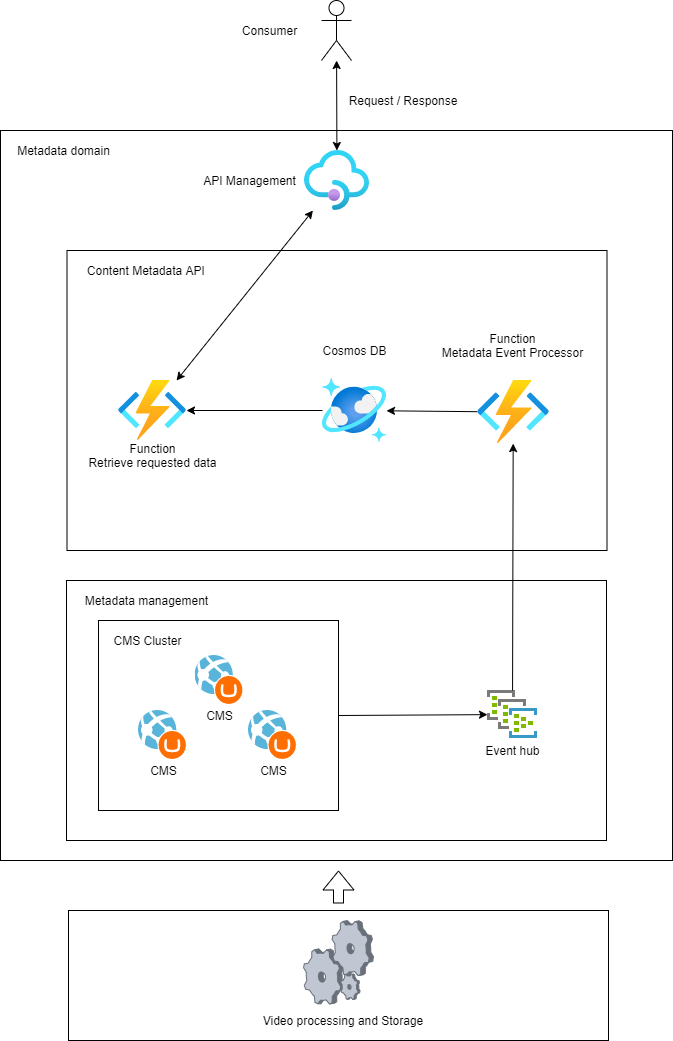

The diagram above was exported from draw.io. Its source (the exported page's mxGraphModel, read from the mxfile embedded in the PNG):
<mxGraphModel dx="1422" dy="724" grid="1" gridSize="10" guides="1" tooltips="1" connect="1" arrows="1" fold="1" page="1" pageScale="1" pageWidth="850" pageHeight="1100" background="#FFFFFF" math="0" shadow="0">
  <root>
    <mxCell id="0" />
    <mxCell id="1" parent="0" />
    <mxCell id="7C1SXL1yamp_LR-CE2QS-50" value="" style="rounded=0;whiteSpace=wrap;html=1;" parent="1" vertex="1">
      <mxGeometry x="82" y="170" width="672" height="730" as="geometry" />
    </mxCell>
    <mxCell id="7C1SXL1yamp_LR-CE2QS-39" value="" style="rounded=0;whiteSpace=wrap;html=1;" parent="1" vertex="1">
      <mxGeometry x="148" y="620" width="540" height="260" as="geometry" />
    </mxCell>
    <mxCell id="7C1SXL1yamp_LR-CE2QS-1" value="" style="rounded=0;whiteSpace=wrap;html=1;" parent="1" vertex="1">
      <mxGeometry x="148.5" y="290" width="540" height="300" as="geometry" />
    </mxCell>
    <mxCell id="7C1SXL1yamp_LR-CE2QS-2" value="" style="shape=umlActor;verticalLabelPosition=bottom;verticalAlign=top;html=1;outlineConnect=0;" parent="1" vertex="1">
      <mxGeometry x="403" y="40" width="30" height="60" as="geometry" />
    </mxCell>
    <mxCell id="7C1SXL1yamp_LR-CE2QS-4" value="Request / Response" style="text;html=1;strokeColor=none;fillColor=none;align=center;verticalAlign=middle;whiteSpace=wrap;rounded=0;" parent="1" vertex="1">
      <mxGeometry x="425" y="130" width="120" height="20" as="geometry" />
    </mxCell>
    <mxCell id="7C1SXL1yamp_LR-CE2QS-7" value="Content Metadata API&amp;nbsp;" style="text;html=1;align=center;verticalAlign=middle;resizable=0;points=[];autosize=1;strokeColor=none;" parent="1" vertex="1">
      <mxGeometry x="158.5" y="300" width="140" height="20" as="geometry" />
    </mxCell>
    <mxCell id="7C1SXL1yamp_LR-CE2QS-14" value="Consumer" style="text;html=1;align=center;verticalAlign=middle;resizable=0;points=[];autosize=1;strokeColor=none;" parent="1" vertex="1">
      <mxGeometry x="315.5" y="60" width="70" height="20" as="geometry" />
    </mxCell>
    <mxCell id="7C1SXL1yamp_LR-CE2QS-21" value="" style="group" parent="1" vertex="1" connectable="0">
      <mxGeometry x="559" y="730" width="70" height="70" as="geometry" />
    </mxCell>
    <mxCell id="7C1SXL1yamp_LR-CE2QS-22" value="" style="group" parent="7C1SXL1yamp_LR-CE2QS-21" vertex="1" connectable="0">
      <mxGeometry width="70" height="70" as="geometry" />
    </mxCell>
    <mxCell id="7C1SXL1yamp_LR-CE2QS-20" value="Event hub" style="text;html=1;align=center;verticalAlign=middle;resizable=0;points=[];autosize=1;strokeColor=none;" parent="7C1SXL1yamp_LR-CE2QS-22" vertex="1">
      <mxGeometry y="50" width="70" height="20" as="geometry" />
    </mxCell>
    <mxCell id="7C1SXL1yamp_LR-CE2QS-19" value="" style="aspect=fixed;html=1;points=[];align=center;image;fontSize=12;image=img/lib/mscae/Dedicated_Event_Hub.svg;" parent="7C1SXL1yamp_LR-CE2QS-22" vertex="1">
      <mxGeometry x="10" width="50" height="48" as="geometry" />
    </mxCell>
    <mxCell id="7C1SXL1yamp_LR-CE2QS-37" value="" style="endArrow=classic;html=1;" parent="1" source="7C1SXL1yamp_LR-CE2QS-19" target="7C1SXL1yamp_LR-CE2QS-35" edge="1">
      <mxGeometry width="50" height="50" relative="1" as="geometry">
        <mxPoint x="268" y="720" as="sourcePoint" />
        <mxPoint x="318" y="670" as="targetPoint" />
      </mxGeometry>
    </mxCell>
    <mxCell id="7C1SXL1yamp_LR-CE2QS-38" value="" style="endArrow=classic;html=1;" parent="1" source="7C1SXL1yamp_LR-CE2QS-35" target="edPoTEyCNXIBTpqN8bcD-8" edge="1">
      <mxGeometry width="50" height="50" relative="1" as="geometry">
        <mxPoint x="270" y="820" as="sourcePoint" />
        <mxPoint x="320" y="770" as="targetPoint" />
      </mxGeometry>
    </mxCell>
    <mxCell id="7C1SXL1yamp_LR-CE2QS-40" value="Metadata management" style="text;html=1;align=center;verticalAlign=middle;resizable=0;points=[];autosize=1;strokeColor=none;" parent="1" vertex="1">
      <mxGeometry x="158" y="630" width="140" height="20" as="geometry" />
    </mxCell>
    <mxCell id="7C1SXL1yamp_LR-CE2QS-41" value="" style="group" parent="1" vertex="1" connectable="0">
      <mxGeometry x="275.5" y="190" width="175.5" height="60" as="geometry" />
    </mxCell>
    <mxCell id="edPoTEyCNXIBTpqN8bcD-1" value="" style="aspect=fixed;html=1;points=[];align=center;image;fontSize=12;image=img/lib/azure2/integration/API_Management_Services.svg;" parent="7C1SXL1yamp_LR-CE2QS-41" vertex="1">
      <mxGeometry x="110.5" width="65" height="60" as="geometry" />
    </mxCell>
    <mxCell id="edPoTEyCNXIBTpqN8bcD-2" value="API Management&lt;br&gt;" style="text;html=1;align=center;verticalAlign=middle;resizable=0;points=[];autosize=1;strokeColor=none;" parent="7C1SXL1yamp_LR-CE2QS-41" vertex="1">
      <mxGeometry y="20" width="110" height="20" as="geometry" />
    </mxCell>
    <mxCell id="7C1SXL1yamp_LR-CE2QS-48" value="" style="group" parent="1" vertex="1" connectable="0">
      <mxGeometry x="150" y="950" width="540" height="130" as="geometry" />
    </mxCell>
    <mxCell id="7C1SXL1yamp_LR-CE2QS-45" value="" style="rounded=0;whiteSpace=wrap;html=1;" parent="7C1SXL1yamp_LR-CE2QS-48" vertex="1">
      <mxGeometry width="540" height="130" as="geometry" />
    </mxCell>
    <mxCell id="7C1SXL1yamp_LR-CE2QS-46" value="Video processing and Storage" style="text;html=1;strokeColor=none;fillColor=none;align=center;verticalAlign=middle;whiteSpace=wrap;rounded=0;" parent="7C1SXL1yamp_LR-CE2QS-48" vertex="1">
      <mxGeometry x="175" y="100" width="200" height="20" as="geometry" />
    </mxCell>
    <mxCell id="7C1SXL1yamp_LR-CE2QS-47" value="" style="verticalLabelPosition=bottom;aspect=fixed;html=1;verticalAlign=top;strokeColor=none;align=center;outlineConnect=0;shape=mxgraph.citrix.process;" parent="7C1SXL1yamp_LR-CE2QS-48" vertex="1">
      <mxGeometry x="235" y="10" width="70" height="83.46" as="geometry" />
    </mxCell>
    <mxCell id="7C1SXL1yamp_LR-CE2QS-49" value="" style="shape=flexArrow;endArrow=classic;html=1;" parent="1" edge="1">
      <mxGeometry width="50" height="50" relative="1" as="geometry">
        <mxPoint x="420" y="943" as="sourcePoint" />
        <mxPoint x="420" y="910" as="targetPoint" />
      </mxGeometry>
    </mxCell>
    <mxCell id="7C1SXL1yamp_LR-CE2QS-52" value="Metadata domain" style="text;html=1;align=center;verticalAlign=middle;resizable=0;points=[];autosize=1;strokeColor=none;" parent="1" vertex="1">
      <mxGeometry x="90" y="180" width="110" height="20" as="geometry" />
    </mxCell>
    <mxCell id="7C1SXL1yamp_LR-CE2QS-53" value="" style="endArrow=classic;startArrow=classic;html=1;" parent="1" source="edPoTEyCNXIBTpqN8bcD-1" target="7C1SXL1yamp_LR-CE2QS-2" edge="1">
      <mxGeometry width="50" height="50" relative="1" as="geometry">
        <mxPoint x="300" y="250" as="sourcePoint" />
        <mxPoint x="350" y="200" as="targetPoint" />
      </mxGeometry>
    </mxCell>
    <mxCell id="7C1SXL1yamp_LR-CE2QS-34" value="Function&lt;br&gt;Metadata Event Processor&lt;br&gt;" style="text;html=1;align=center;verticalAlign=middle;resizable=0;points=[];autosize=1;strokeColor=none;" parent="1" vertex="1">
      <mxGeometry x="514" y="369.99999999999994" width="160" height="30" as="geometry" />
    </mxCell>
    <mxCell id="7C1SXL1yamp_LR-CE2QS-35" value="" style="aspect=fixed;html=1;points=[];align=center;image;fontSize=12;image=img/lib/azure2/compute/Function_Apps.svg;" parent="1" vertex="1">
      <mxGeometry x="559" y="420" width="71.5" height="63.09" as="geometry" />
    </mxCell>
    <mxCell id="edPoTEyCNXIBTpqN8bcD-8" value="" style="aspect=fixed;html=1;points=[];align=center;image;fontSize=12;image=img/lib/azure2/databases/Azure_Cosmos_DB.svg;" parent="1" vertex="1">
      <mxGeometry x="404" y="418" width="64" height="64" as="geometry" />
    </mxCell>
    <mxCell id="edPoTEyCNXIBTpqN8bcD-9" value="Cosmos DB" style="text;html=1;align=center;verticalAlign=middle;resizable=0;points=[];autosize=1;strokeColor=none;" parent="1" vertex="1">
      <mxGeometry x="396" y="380" width="80" height="20" as="geometry" />
    </mxCell>
    <mxCell id="edPoTEyCNXIBTpqN8bcD-4" value="" style="aspect=fixed;html=1;points=[];align=center;image;fontSize=12;image=img/lib/azure2/compute/Function_Apps.svg;" parent="1" vertex="1">
      <mxGeometry x="200" y="420" width="68" height="60" as="geometry" />
    </mxCell>
    <mxCell id="edPoTEyCNXIBTpqN8bcD-5" value="Function&lt;br&gt;Retrieve requested data" style="text;html=1;align=center;verticalAlign=middle;resizable=0;points=[];autosize=1;strokeColor=none;" parent="1" vertex="1">
      <mxGeometry x="164" y="480" width="140" height="30" as="geometry" />
    </mxCell>
    <mxCell id="zJeRxWH4Z8BgfSXMGaRG-10" value="" style="group" vertex="1" connectable="0" parent="1">
      <mxGeometry x="180" y="660" width="240" height="190" as="geometry" />
    </mxCell>
    <mxCell id="zJeRxWH4Z8BgfSXMGaRG-9" value="" style="rounded=0;whiteSpace=wrap;html=1;" vertex="1" parent="zJeRxWH4Z8BgfSXMGaRG-10">
      <mxGeometry width="240" height="190" as="geometry" />
    </mxCell>
    <mxCell id="zJeRxWH4Z8BgfSXMGaRG-1" value="" style="group" vertex="1" connectable="0" parent="zJeRxWH4Z8BgfSXMGaRG-10">
      <mxGeometry x="40" y="90" width="49" height="70" as="geometry" />
    </mxCell>
    <mxCell id="zJeRxWH4Z8BgfSXMGaRG-2" value="" style="group" vertex="1" connectable="0" parent="zJeRxWH4Z8BgfSXMGaRG-1">
      <mxGeometry width="49" height="70" as="geometry" />
    </mxCell>
    <mxCell id="zJeRxWH4Z8BgfSXMGaRG-3" value="CMS" style="text;html=1;align=center;verticalAlign=middle;resizable=0;points=[];autosize=1;strokeColor=none;" vertex="1" parent="zJeRxWH4Z8BgfSXMGaRG-2">
      <mxGeometry x="4.5" y="50" width="40" height="20" as="geometry" />
    </mxCell>
    <mxCell id="zJeRxWH4Z8BgfSXMGaRG-4" value="" style="aspect=fixed;html=1;points=[];align=center;image;fontSize=12;image=img/lib/mscae/WebAppUmbraco.svg;" vertex="1" parent="zJeRxWH4Z8BgfSXMGaRG-1">
      <mxGeometry width="49" height="50" as="geometry" />
    </mxCell>
    <mxCell id="zJeRxWH4Z8BgfSXMGaRG-5" value="" style="group" vertex="1" connectable="0" parent="zJeRxWH4Z8BgfSXMGaRG-10">
      <mxGeometry x="150" y="90" width="49" height="70" as="geometry" />
    </mxCell>
    <mxCell id="zJeRxWH4Z8BgfSXMGaRG-6" value="" style="group" vertex="1" connectable="0" parent="zJeRxWH4Z8BgfSXMGaRG-5">
      <mxGeometry width="49" height="70" as="geometry" />
    </mxCell>
    <mxCell id="zJeRxWH4Z8BgfSXMGaRG-7" value="CMS" style="text;html=1;align=center;verticalAlign=middle;resizable=0;points=[];autosize=1;strokeColor=none;" vertex="1" parent="zJeRxWH4Z8BgfSXMGaRG-6">
      <mxGeometry x="4.5" y="50" width="40" height="20" as="geometry" />
    </mxCell>
    <mxCell id="zJeRxWH4Z8BgfSXMGaRG-8" value="" style="aspect=fixed;html=1;points=[];align=center;image;fontSize=12;image=img/lib/mscae/WebAppUmbraco.svg;" vertex="1" parent="zJeRxWH4Z8BgfSXMGaRG-5">
      <mxGeometry width="49" height="50" as="geometry" />
    </mxCell>
    <mxCell id="7C1SXL1yamp_LR-CE2QS-23" value="" style="group" parent="zJeRxWH4Z8BgfSXMGaRG-10" vertex="1" connectable="0">
      <mxGeometry x="96.5" y="35" width="68" height="70" as="geometry" />
    </mxCell>
    <mxCell id="7C1SXL1yamp_LR-CE2QS-18" value="" style="group" parent="7C1SXL1yamp_LR-CE2QS-23" vertex="1" connectable="0">
      <mxGeometry width="68" height="70" as="geometry" />
    </mxCell>
    <mxCell id="7C1SXL1yamp_LR-CE2QS-17" value="CMS" style="text;html=1;align=center;verticalAlign=middle;resizable=0;points=[];autosize=1;strokeColor=none;" parent="7C1SXL1yamp_LR-CE2QS-18" vertex="1">
      <mxGeometry x="4.5" y="50" width="40" height="20" as="geometry" />
    </mxCell>
    <mxCell id="7C1SXL1yamp_LR-CE2QS-16" value="" style="aspect=fixed;html=1;points=[];align=center;image;fontSize=12;image=img/lib/mscae/WebAppUmbraco.svg;" parent="7C1SXL1yamp_LR-CE2QS-23" vertex="1">
      <mxGeometry width="49" height="50" as="geometry" />
    </mxCell>
    <mxCell id="zJeRxWH4Z8BgfSXMGaRG-11" value="CMS Cluster" style="text;html=1;align=center;verticalAlign=middle;resizable=0;points=[];autosize=1;strokeColor=none;" vertex="1" parent="1">
      <mxGeometry x="188.5" y="670" width="80" height="20" as="geometry" />
    </mxCell>
    <mxCell id="zJeRxWH4Z8BgfSXMGaRG-12" value="" style="endArrow=classic;html=1;" edge="1" parent="1" source="edPoTEyCNXIBTpqN8bcD-8" target="edPoTEyCNXIBTpqN8bcD-4">
      <mxGeometry width="50" height="50" relative="1" as="geometry">
        <mxPoint x="400" y="430" as="sourcePoint" />
        <mxPoint x="450" y="380" as="targetPoint" />
      </mxGeometry>
    </mxCell>
    <mxCell id="zJeRxWH4Z8BgfSXMGaRG-13" value="" style="endArrow=classic;html=1;exitX=1;exitY=0.5;exitDx=0;exitDy=0;" edge="1" parent="1" source="zJeRxWH4Z8BgfSXMGaRG-9" target="7C1SXL1yamp_LR-CE2QS-19">
      <mxGeometry width="50" height="50" relative="1" as="geometry">
        <mxPoint x="400" y="530" as="sourcePoint" />
        <mxPoint x="450" y="480" as="targetPoint" />
      </mxGeometry>
    </mxCell>
    <mxCell id="zJeRxWH4Z8BgfSXMGaRG-14" value="" style="endArrow=classic;startArrow=classic;html=1;" edge="1" parent="1" source="edPoTEyCNXIBTpqN8bcD-4" target="edPoTEyCNXIBTpqN8bcD-1">
      <mxGeometry width="50" height="50" relative="1" as="geometry">
        <mxPoint x="400" y="400" as="sourcePoint" />
        <mxPoint x="450" y="350" as="targetPoint" />
      </mxGeometry>
    </mxCell>
  </root>
</mxGraphModel>